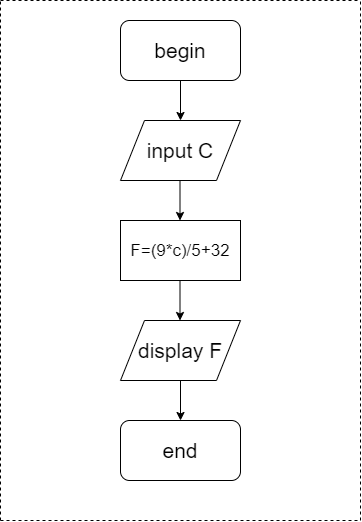

The diagram above was exported from draw.io. Its source (the exported page's mxGraphModel, read from the mxfile embedded in the PNG):
<mxGraphModel dx="1038" dy="499" grid="1" gridSize="10" guides="1" tooltips="1" connect="1" arrows="1" fold="1" page="1" pageScale="1" pageWidth="827" pageHeight="1169" math="0" shadow="0">
  <root>
    <mxCell id="0" />
    <mxCell id="1" parent="0" />
    <mxCell id="77PKym5v01GTb_gs36Kc-1" value="&lt;span style=&quot;font-size: 21px&quot;&gt;begin&lt;/span&gt;" style="rounded=1;whiteSpace=wrap;html=1;" vertex="1" parent="1">
      <mxGeometry x="320" y="20" width="120" height="60" as="geometry" />
    </mxCell>
    <mxCell id="77PKym5v01GTb_gs36Kc-2" value="&lt;font style=&quot;font-size: 21px&quot;&gt;end&lt;/font&gt;" style="rounded=1;whiteSpace=wrap;html=1;" vertex="1" parent="1">
      <mxGeometry x="320" y="420" width="120" height="60" as="geometry" />
    </mxCell>
    <mxCell id="77PKym5v01GTb_gs36Kc-3" value="&lt;font style=&quot;font-size: 21px&quot;&gt;input C&lt;/font&gt;" style="shape=parallelogram;perimeter=parallelogramPerimeter;whiteSpace=wrap;html=1;" vertex="1" parent="1">
      <mxGeometry x="320" y="120" width="120" height="60" as="geometry" />
    </mxCell>
    <mxCell id="77PKym5v01GTb_gs36Kc-4" value="&lt;font style=&quot;font-size: 17px&quot;&gt;F=(9*c)/5+32&lt;/font&gt;" style="rounded=0;whiteSpace=wrap;html=1;" vertex="1" parent="1">
      <mxGeometry x="320" y="220" width="120" height="60" as="geometry" />
    </mxCell>
    <mxCell id="77PKym5v01GTb_gs36Kc-5" value="&lt;font style=&quot;font-size: 21px&quot;&gt;display F&lt;/font&gt;" style="shape=parallelogram;perimeter=parallelogramPerimeter;whiteSpace=wrap;html=1;" vertex="1" parent="1">
      <mxGeometry x="320" y="320" width="120" height="60" as="geometry" />
    </mxCell>
    <mxCell id="77PKym5v01GTb_gs36Kc-6" value="" style="endArrow=classic;html=1;exitX=0.5;exitY=1;exitDx=0;exitDy=0;entryX=0.5;entryY=0;entryDx=0;entryDy=0;" edge="1" parent="1" source="77PKym5v01GTb_gs36Kc-1" target="77PKym5v01GTb_gs36Kc-3">
      <mxGeometry width="50" height="50" relative="1" as="geometry">
        <mxPoint x="360" y="130" as="sourcePoint" />
        <mxPoint x="410" y="80" as="targetPoint" />
        <Array as="points" />
      </mxGeometry>
    </mxCell>
    <mxCell id="77PKym5v01GTb_gs36Kc-8" value="" style="endArrow=classic;html=1;exitX=0.5;exitY=1;exitDx=0;exitDy=0;entryX=0.5;entryY=0;entryDx=0;entryDy=0;" edge="1" parent="1">
      <mxGeometry width="50" height="50" relative="1" as="geometry">
        <mxPoint x="379.5" y="180" as="sourcePoint" />
        <mxPoint x="379.5" y="220" as="targetPoint" />
        <Array as="points" />
      </mxGeometry>
    </mxCell>
    <mxCell id="77PKym5v01GTb_gs36Kc-9" value="" style="endArrow=classic;html=1;exitX=0.5;exitY=1;exitDx=0;exitDy=0;entryX=0.5;entryY=0;entryDx=0;entryDy=0;" edge="1" parent="1">
      <mxGeometry width="50" height="50" relative="1" as="geometry">
        <mxPoint x="379.5" y="280" as="sourcePoint" />
        <mxPoint x="379.5" y="320" as="targetPoint" />
        <Array as="points" />
      </mxGeometry>
    </mxCell>
    <mxCell id="77PKym5v01GTb_gs36Kc-10" value="" style="endArrow=classic;html=1;exitX=0.5;exitY=1;exitDx=0;exitDy=0;entryX=0.5;entryY=0;entryDx=0;entryDy=0;" edge="1" parent="1">
      <mxGeometry width="50" height="50" relative="1" as="geometry">
        <mxPoint x="379.5" y="380" as="sourcePoint" />
        <mxPoint x="379.5" y="380" as="targetPoint" />
        <Array as="points" />
      </mxGeometry>
    </mxCell>
    <mxCell id="77PKym5v01GTb_gs36Kc-12" value="" style="whiteSpace=wrap;html=1;aspect=fixed;" vertex="1" parent="1">
      <mxGeometry x="30" y="150" as="geometry" />
    </mxCell>
    <mxCell id="77PKym5v01GTb_gs36Kc-13" value="" style="endArrow=none;dashed=1;html=1;" edge="1" parent="1">
      <mxGeometry width="50" height="50" relative="1" as="geometry">
        <mxPoint x="200" y="520" as="sourcePoint" />
        <mxPoint x="200" as="targetPoint" />
      </mxGeometry>
    </mxCell>
    <mxCell id="77PKym5v01GTb_gs36Kc-14" value="" style="endArrow=none;dashed=1;html=1;" edge="1" parent="1">
      <mxGeometry width="50" height="50" relative="1" as="geometry">
        <mxPoint x="200" as="sourcePoint" />
        <mxPoint x="560" as="targetPoint" />
        <Array as="points" />
      </mxGeometry>
    </mxCell>
    <mxCell id="77PKym5v01GTb_gs36Kc-15" value="" style="endArrow=none;dashed=1;html=1;" edge="1" parent="1">
      <mxGeometry width="50" height="50" relative="1" as="geometry">
        <mxPoint x="560" y="520" as="sourcePoint" />
        <mxPoint x="560" as="targetPoint" />
      </mxGeometry>
    </mxCell>
    <mxCell id="77PKym5v01GTb_gs36Kc-16" value="" style="endArrow=none;dashed=1;html=1;" edge="1" parent="1">
      <mxGeometry width="50" height="50" relative="1" as="geometry">
        <mxPoint x="200" y="520" as="sourcePoint" />
        <mxPoint x="560" y="520" as="targetPoint" />
      </mxGeometry>
    </mxCell>
    <mxCell id="77PKym5v01GTb_gs36Kc-17" value="" style="endArrow=classic;html=1;exitX=0.5;exitY=1;exitDx=0;exitDy=0;entryX=0.5;entryY=0;entryDx=0;entryDy=0;" edge="1" parent="1" source="77PKym5v01GTb_gs36Kc-5" target="77PKym5v01GTb_gs36Kc-2">
      <mxGeometry width="50" height="50" relative="1" as="geometry">
        <mxPoint x="390" y="290" as="sourcePoint" />
        <mxPoint x="440" y="240" as="targetPoint" />
      </mxGeometry>
    </mxCell>
  </root>
</mxGraphModel>